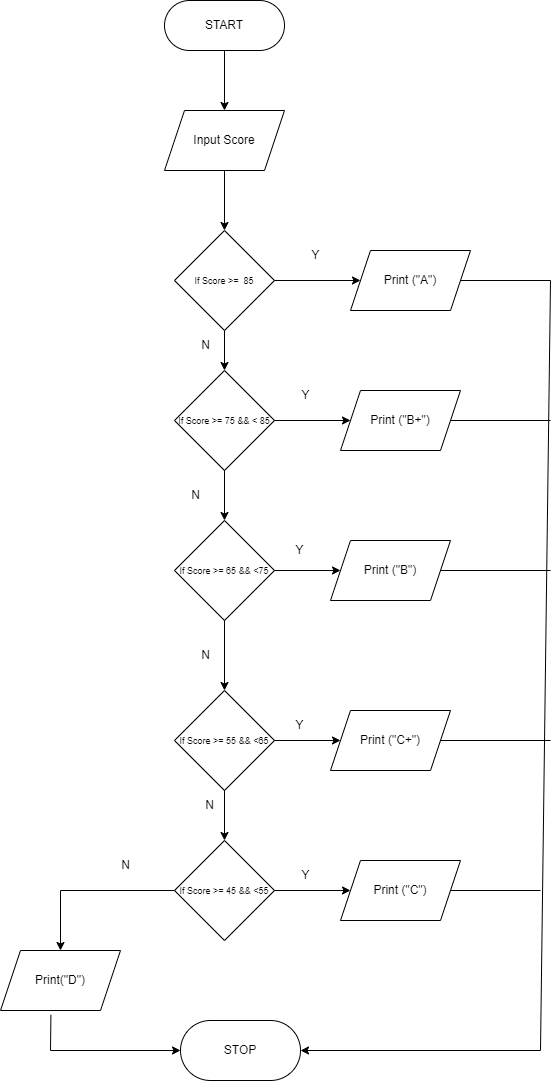

The diagram above was exported from draw.io. Its source (the exported page's mxGraphModel, read from the mxfile embedded in the PNG):
<mxGraphModel dx="1050" dy="574" grid="1" gridSize="10" guides="1" tooltips="1" connect="1" arrows="1" fold="1" page="1" pageScale="1" pageWidth="827" pageHeight="1169" math="0" shadow="0">
  <root>
    <mxCell id="WIyWlLk6GJQsqaUBKTNV-0" />
    <mxCell id="WIyWlLk6GJQsqaUBKTNV-1" parent="WIyWlLk6GJQsqaUBKTNV-0" />
    <mxCell id="aWakp6Ag5mr0QiwYqUFE-0" value="START" style="rounded=1;whiteSpace=wrap;html=1;arcSize=50;" vertex="1" parent="WIyWlLk6GJQsqaUBKTNV-1">
      <mxGeometry x="354" y="50" width="120" height="50" as="geometry" />
    </mxCell>
    <mxCell id="aWakp6Ag5mr0QiwYqUFE-1" value="Input Score" style="shape=parallelogram;perimeter=parallelogramPerimeter;whiteSpace=wrap;html=1;fixedSize=1;" vertex="1" parent="WIyWlLk6GJQsqaUBKTNV-1">
      <mxGeometry x="354" y="160" width="120" height="60" as="geometry" />
    </mxCell>
    <mxCell id="aWakp6Ag5mr0QiwYqUFE-2" value="&lt;font style=&quot;font-size: 9px;&quot;&gt;If Score &amp;gt;= 75 &amp;amp;&amp;amp; &amp;lt; 85&lt;/font&gt;" style="rhombus;whiteSpace=wrap;html=1;" vertex="1" parent="WIyWlLk6GJQsqaUBKTNV-1">
      <mxGeometry x="364" y="420" width="100" height="100" as="geometry" />
    </mxCell>
    <mxCell id="aWakp6Ag5mr0QiwYqUFE-3" value="&lt;font style=&quot;font-size: 9px;&quot;&gt;If Score &amp;gt;= 65 &amp;amp;&amp;amp; &amp;lt;75&lt;/font&gt;" style="rhombus;whiteSpace=wrap;html=1;" vertex="1" parent="WIyWlLk6GJQsqaUBKTNV-1">
      <mxGeometry x="364" y="570" width="100" height="100" as="geometry" />
    </mxCell>
    <mxCell id="aWakp6Ag5mr0QiwYqUFE-4" value="&lt;font style=&quot;font-size: 9px;&quot;&gt;If Score &amp;gt;= 55 &amp;amp;&amp;amp; &amp;lt;65&lt;/font&gt;" style="rhombus;whiteSpace=wrap;html=1;" vertex="1" parent="WIyWlLk6GJQsqaUBKTNV-1">
      <mxGeometry x="364" y="740" width="100" height="100" as="geometry" />
    </mxCell>
    <mxCell id="aWakp6Ag5mr0QiwYqUFE-5" value="&lt;font style=&quot;font-size: 9px;&quot;&gt;If Score &amp;gt;= 45 &amp;amp;&amp;amp; &amp;lt;55&lt;/font&gt;" style="rhombus;whiteSpace=wrap;html=1;" vertex="1" parent="WIyWlLk6GJQsqaUBKTNV-1">
      <mxGeometry x="364" y="890" width="100" height="100" as="geometry" />
    </mxCell>
    <mxCell id="aWakp6Ag5mr0QiwYqUFE-6" value="Print (&quot;A&quot;)" style="shape=parallelogram;perimeter=parallelogramPerimeter;whiteSpace=wrap;html=1;fixedSize=1;" vertex="1" parent="WIyWlLk6GJQsqaUBKTNV-1">
      <mxGeometry x="540" y="300" width="120" height="60" as="geometry" />
    </mxCell>
    <mxCell id="aWakp6Ag5mr0QiwYqUFE-7" value="Print (&quot;B+&quot;)" style="shape=parallelogram;perimeter=parallelogramPerimeter;whiteSpace=wrap;html=1;fixedSize=1;" vertex="1" parent="WIyWlLk6GJQsqaUBKTNV-1">
      <mxGeometry x="530" y="440" width="120" height="60" as="geometry" />
    </mxCell>
    <mxCell id="aWakp6Ag5mr0QiwYqUFE-8" value="&lt;font style=&quot;font-size: 9px;&quot;&gt;If Score &amp;gt;=&amp;nbsp; 85&lt;/font&gt;" style="rhombus;whiteSpace=wrap;html=1;" vertex="1" parent="WIyWlLk6GJQsqaUBKTNV-1">
      <mxGeometry x="364" y="280" width="100" height="100" as="geometry" />
    </mxCell>
    <mxCell id="aWakp6Ag5mr0QiwYqUFE-9" value="Print (&quot;B&quot;)" style="shape=parallelogram;perimeter=parallelogramPerimeter;whiteSpace=wrap;html=1;fixedSize=1;" vertex="1" parent="WIyWlLk6GJQsqaUBKTNV-1">
      <mxGeometry x="520" y="590" width="120" height="60" as="geometry" />
    </mxCell>
    <mxCell id="aWakp6Ag5mr0QiwYqUFE-10" value="Print (&quot;C+&quot;)" style="shape=parallelogram;perimeter=parallelogramPerimeter;whiteSpace=wrap;html=1;fixedSize=1;" vertex="1" parent="WIyWlLk6GJQsqaUBKTNV-1">
      <mxGeometry x="520" y="760" width="120" height="60" as="geometry" />
    </mxCell>
    <mxCell id="aWakp6Ag5mr0QiwYqUFE-11" value="Print (&quot;C&quot;)" style="shape=parallelogram;perimeter=parallelogramPerimeter;whiteSpace=wrap;html=1;fixedSize=1;" vertex="1" parent="WIyWlLk6GJQsqaUBKTNV-1">
      <mxGeometry x="530" y="910" width="120" height="60" as="geometry" />
    </mxCell>
    <mxCell id="aWakp6Ag5mr0QiwYqUFE-12" value="" style="endArrow=classic;html=1;rounded=0;exitX=0.5;exitY=1;exitDx=0;exitDy=0;entryX=0.5;entryY=0;entryDx=0;entryDy=0;" edge="1" parent="WIyWlLk6GJQsqaUBKTNV-1" source="aWakp6Ag5mr0QiwYqUFE-0" target="aWakp6Ag5mr0QiwYqUFE-1">
      <mxGeometry width="50" height="50" relative="1" as="geometry">
        <mxPoint x="390" y="330" as="sourcePoint" />
        <mxPoint x="440" y="280" as="targetPoint" />
      </mxGeometry>
    </mxCell>
    <mxCell id="aWakp6Ag5mr0QiwYqUFE-13" value="" style="endArrow=classic;html=1;rounded=0;exitX=0.5;exitY=1;exitDx=0;exitDy=0;entryX=0.5;entryY=0;entryDx=0;entryDy=0;" edge="1" parent="WIyWlLk6GJQsqaUBKTNV-1" source="aWakp6Ag5mr0QiwYqUFE-1" target="aWakp6Ag5mr0QiwYqUFE-8">
      <mxGeometry width="50" height="50" relative="1" as="geometry">
        <mxPoint x="390" y="330" as="sourcePoint" />
        <mxPoint x="440" y="280" as="targetPoint" />
      </mxGeometry>
    </mxCell>
    <mxCell id="aWakp6Ag5mr0QiwYqUFE-14" value="" style="endArrow=classic;html=1;rounded=0;exitX=0.5;exitY=1;exitDx=0;exitDy=0;entryX=0.5;entryY=0;entryDx=0;entryDy=0;" edge="1" parent="WIyWlLk6GJQsqaUBKTNV-1" source="aWakp6Ag5mr0QiwYqUFE-8" target="aWakp6Ag5mr0QiwYqUFE-2">
      <mxGeometry width="50" height="50" relative="1" as="geometry">
        <mxPoint x="390" y="330" as="sourcePoint" />
        <mxPoint x="440" y="280" as="targetPoint" />
      </mxGeometry>
    </mxCell>
    <mxCell id="aWakp6Ag5mr0QiwYqUFE-15" value="" style="endArrow=classic;html=1;rounded=0;exitX=0.5;exitY=1;exitDx=0;exitDy=0;entryX=0.5;entryY=0;entryDx=0;entryDy=0;" edge="1" parent="WIyWlLk6GJQsqaUBKTNV-1" source="aWakp6Ag5mr0QiwYqUFE-2" target="aWakp6Ag5mr0QiwYqUFE-3">
      <mxGeometry width="50" height="50" relative="1" as="geometry">
        <mxPoint x="390" y="500" as="sourcePoint" />
        <mxPoint x="440" y="450" as="targetPoint" />
      </mxGeometry>
    </mxCell>
    <mxCell id="aWakp6Ag5mr0QiwYqUFE-16" value="" style="endArrow=classic;html=1;rounded=0;exitX=0.5;exitY=1;exitDx=0;exitDy=0;entryX=0.5;entryY=0;entryDx=0;entryDy=0;" edge="1" parent="WIyWlLk6GJQsqaUBKTNV-1" source="aWakp6Ag5mr0QiwYqUFE-3" target="aWakp6Ag5mr0QiwYqUFE-4">
      <mxGeometry width="50" height="50" relative="1" as="geometry">
        <mxPoint x="390" y="630" as="sourcePoint" />
        <mxPoint x="440" y="580" as="targetPoint" />
      </mxGeometry>
    </mxCell>
    <mxCell id="aWakp6Ag5mr0QiwYqUFE-17" value="" style="endArrow=classic;html=1;rounded=0;exitX=0.5;exitY=1;exitDx=0;exitDy=0;entryX=0.5;entryY=0;entryDx=0;entryDy=0;" edge="1" parent="WIyWlLk6GJQsqaUBKTNV-1" source="aWakp6Ag5mr0QiwYqUFE-4" target="aWakp6Ag5mr0QiwYqUFE-5">
      <mxGeometry width="50" height="50" relative="1" as="geometry">
        <mxPoint x="390" y="760" as="sourcePoint" />
        <mxPoint x="440" y="710" as="targetPoint" />
      </mxGeometry>
    </mxCell>
    <mxCell id="aWakp6Ag5mr0QiwYqUFE-18" value="" style="endArrow=classic;html=1;rounded=0;exitX=1;exitY=0.5;exitDx=0;exitDy=0;entryX=0;entryY=0.5;entryDx=0;entryDy=0;" edge="1" parent="WIyWlLk6GJQsqaUBKTNV-1" source="aWakp6Ag5mr0QiwYqUFE-8" target="aWakp6Ag5mr0QiwYqUFE-6">
      <mxGeometry width="50" height="50" relative="1" as="geometry">
        <mxPoint x="390" y="400" as="sourcePoint" />
        <mxPoint x="440" y="350" as="targetPoint" />
      </mxGeometry>
    </mxCell>
    <mxCell id="aWakp6Ag5mr0QiwYqUFE-19" value="" style="endArrow=classic;html=1;rounded=0;exitX=1;exitY=0.5;exitDx=0;exitDy=0;entryX=0;entryY=0.5;entryDx=0;entryDy=0;" edge="1" parent="WIyWlLk6GJQsqaUBKTNV-1" source="aWakp6Ag5mr0QiwYqUFE-2" target="aWakp6Ag5mr0QiwYqUFE-7">
      <mxGeometry width="50" height="50" relative="1" as="geometry">
        <mxPoint x="390" y="430" as="sourcePoint" />
        <mxPoint x="440" y="380" as="targetPoint" />
      </mxGeometry>
    </mxCell>
    <mxCell id="aWakp6Ag5mr0QiwYqUFE-20" value="" style="endArrow=classic;html=1;rounded=0;exitX=1;exitY=0.5;exitDx=0;exitDy=0;entryX=0;entryY=0.5;entryDx=0;entryDy=0;" edge="1" parent="WIyWlLk6GJQsqaUBKTNV-1" source="aWakp6Ag5mr0QiwYqUFE-3" target="aWakp6Ag5mr0QiwYqUFE-9">
      <mxGeometry width="50" height="50" relative="1" as="geometry">
        <mxPoint x="390" y="560" as="sourcePoint" />
        <mxPoint x="440" y="510" as="targetPoint" />
      </mxGeometry>
    </mxCell>
    <mxCell id="aWakp6Ag5mr0QiwYqUFE-21" value="" style="endArrow=classic;html=1;rounded=0;exitX=1;exitY=0.5;exitDx=0;exitDy=0;entryX=0;entryY=0.5;entryDx=0;entryDy=0;" edge="1" parent="WIyWlLk6GJQsqaUBKTNV-1" source="aWakp6Ag5mr0QiwYqUFE-4" target="aWakp6Ag5mr0QiwYqUFE-10">
      <mxGeometry width="50" height="50" relative="1" as="geometry">
        <mxPoint x="390" y="760" as="sourcePoint" />
        <mxPoint x="440" y="710" as="targetPoint" />
      </mxGeometry>
    </mxCell>
    <mxCell id="aWakp6Ag5mr0QiwYqUFE-22" value="" style="endArrow=classic;html=1;rounded=0;exitX=1;exitY=0.5;exitDx=0;exitDy=0;entryX=0;entryY=0.5;entryDx=0;entryDy=0;" edge="1" parent="WIyWlLk6GJQsqaUBKTNV-1" source="aWakp6Ag5mr0QiwYqUFE-5" target="aWakp6Ag5mr0QiwYqUFE-11">
      <mxGeometry width="50" height="50" relative="1" as="geometry">
        <mxPoint x="390" y="900" as="sourcePoint" />
        <mxPoint x="440" y="850" as="targetPoint" />
      </mxGeometry>
    </mxCell>
    <mxCell id="aWakp6Ag5mr0QiwYqUFE-23" value="Y" style="text;html=1;align=center;verticalAlign=middle;resizable=0;points=[];autosize=1;strokeColor=none;fillColor=none;" vertex="1" parent="WIyWlLk6GJQsqaUBKTNV-1">
      <mxGeometry x="490" y="290" width="30" height="30" as="geometry" />
    </mxCell>
    <mxCell id="aWakp6Ag5mr0QiwYqUFE-24" value="N" style="text;html=1;align=center;verticalAlign=middle;resizable=0;points=[];autosize=1;strokeColor=none;fillColor=none;" vertex="1" parent="WIyWlLk6GJQsqaUBKTNV-1">
      <mxGeometry x="380" y="380" width="30" height="30" as="geometry" />
    </mxCell>
    <mxCell id="aWakp6Ag5mr0QiwYqUFE-25" value="Y" style="text;html=1;align=center;verticalAlign=middle;resizable=0;points=[];autosize=1;strokeColor=none;fillColor=none;" vertex="1" parent="WIyWlLk6GJQsqaUBKTNV-1">
      <mxGeometry x="480" y="430" width="30" height="30" as="geometry" />
    </mxCell>
    <mxCell id="aWakp6Ag5mr0QiwYqUFE-28" value="N" style="text;html=1;align=center;verticalAlign=middle;resizable=0;points=[];autosize=1;strokeColor=none;fillColor=none;" vertex="1" parent="WIyWlLk6GJQsqaUBKTNV-1">
      <mxGeometry x="370" y="530" width="30" height="30" as="geometry" />
    </mxCell>
    <mxCell id="aWakp6Ag5mr0QiwYqUFE-29" value="Y" style="text;html=1;align=center;verticalAlign=middle;resizable=0;points=[];autosize=1;strokeColor=none;fillColor=none;" vertex="1" parent="WIyWlLk6GJQsqaUBKTNV-1">
      <mxGeometry x="474" y="585" width="30" height="30" as="geometry" />
    </mxCell>
    <mxCell id="aWakp6Ag5mr0QiwYqUFE-30" value="N" style="text;html=1;align=center;verticalAlign=middle;resizable=0;points=[];autosize=1;strokeColor=none;fillColor=none;" vertex="1" parent="WIyWlLk6GJQsqaUBKTNV-1">
      <mxGeometry x="380" y="690" width="30" height="30" as="geometry" />
    </mxCell>
    <mxCell id="aWakp6Ag5mr0QiwYqUFE-31" value="Y" style="text;html=1;align=center;verticalAlign=middle;resizable=0;points=[];autosize=1;strokeColor=none;fillColor=none;" vertex="1" parent="WIyWlLk6GJQsqaUBKTNV-1">
      <mxGeometry x="474" y="760" width="30" height="30" as="geometry" />
    </mxCell>
    <mxCell id="aWakp6Ag5mr0QiwYqUFE-32" value="Y" style="text;html=1;align=center;verticalAlign=middle;resizable=0;points=[];autosize=1;strokeColor=none;fillColor=none;" vertex="1" parent="WIyWlLk6GJQsqaUBKTNV-1">
      <mxGeometry x="480" y="910" width="30" height="30" as="geometry" />
    </mxCell>
    <mxCell id="aWakp6Ag5mr0QiwYqUFE-33" value="N" style="text;html=1;align=center;verticalAlign=middle;resizable=0;points=[];autosize=1;strokeColor=none;fillColor=none;" vertex="1" parent="WIyWlLk6GJQsqaUBKTNV-1">
      <mxGeometry x="384" y="840" width="30" height="30" as="geometry" />
    </mxCell>
    <mxCell id="aWakp6Ag5mr0QiwYqUFE-34" value="Print(&quot;D&quot;)" style="shape=parallelogram;perimeter=parallelogramPerimeter;whiteSpace=wrap;html=1;fixedSize=1;" vertex="1" parent="WIyWlLk6GJQsqaUBKTNV-1">
      <mxGeometry x="190" y="1000" width="120" height="60" as="geometry" />
    </mxCell>
    <mxCell id="aWakp6Ag5mr0QiwYqUFE-35" value="" style="endArrow=classic;html=1;rounded=0;exitX=0;exitY=0.5;exitDx=0;exitDy=0;entryX=0.5;entryY=0;entryDx=0;entryDy=0;" edge="1" parent="WIyWlLk6GJQsqaUBKTNV-1" source="aWakp6Ag5mr0QiwYqUFE-5" target="aWakp6Ag5mr0QiwYqUFE-34">
      <mxGeometry width="50" height="50" relative="1" as="geometry">
        <mxPoint x="390" y="960" as="sourcePoint" />
        <mxPoint x="220" y="920" as="targetPoint" />
        <Array as="points">
          <mxPoint x="250" y="940" />
        </Array>
      </mxGeometry>
    </mxCell>
    <mxCell id="aWakp6Ag5mr0QiwYqUFE-36" value="N" style="text;html=1;align=center;verticalAlign=middle;resizable=0;points=[];autosize=1;strokeColor=none;fillColor=none;" vertex="1" parent="WIyWlLk6GJQsqaUBKTNV-1">
      <mxGeometry x="300" y="900" width="30" height="30" as="geometry" />
    </mxCell>
    <mxCell id="aWakp6Ag5mr0QiwYqUFE-37" value="STOP" style="rounded=1;whiteSpace=wrap;html=1;arcSize=50;" vertex="1" parent="WIyWlLk6GJQsqaUBKTNV-1">
      <mxGeometry x="370" y="1070" width="120" height="60" as="geometry" />
    </mxCell>
    <mxCell id="aWakp6Ag5mr0QiwYqUFE-38" value="" style="endArrow=classic;html=1;rounded=0;exitX=1;exitY=0.5;exitDx=0;exitDy=0;entryX=1;entryY=0.5;entryDx=0;entryDy=0;" edge="1" parent="WIyWlLk6GJQsqaUBKTNV-1" source="aWakp6Ag5mr0QiwYqUFE-6" target="aWakp6Ag5mr0QiwYqUFE-37">
      <mxGeometry width="50" height="50" relative="1" as="geometry">
        <mxPoint x="390" y="400" as="sourcePoint" />
        <mxPoint x="680" y="1150" as="targetPoint" />
        <Array as="points">
          <mxPoint x="740" y="330" />
          <mxPoint x="730" y="1100" />
        </Array>
      </mxGeometry>
    </mxCell>
    <mxCell id="aWakp6Ag5mr0QiwYqUFE-40" value="" style="endArrow=none;html=1;rounded=0;exitX=1;exitY=0.5;exitDx=0;exitDy=0;" edge="1" parent="WIyWlLk6GJQsqaUBKTNV-1" source="aWakp6Ag5mr0QiwYqUFE-7">
      <mxGeometry width="50" height="50" relative="1" as="geometry">
        <mxPoint x="390" y="580" as="sourcePoint" />
        <mxPoint x="740" y="470" as="targetPoint" />
      </mxGeometry>
    </mxCell>
    <mxCell id="aWakp6Ag5mr0QiwYqUFE-41" value="" style="endArrow=none;html=1;rounded=0;exitX=1;exitY=0.5;exitDx=0;exitDy=0;startSize=5;" edge="1" parent="WIyWlLk6GJQsqaUBKTNV-1" source="aWakp6Ag5mr0QiwYqUFE-9">
      <mxGeometry width="50" height="50" relative="1" as="geometry">
        <mxPoint x="390" y="580" as="sourcePoint" />
        <mxPoint x="740" y="620" as="targetPoint" />
      </mxGeometry>
    </mxCell>
    <mxCell id="aWakp6Ag5mr0QiwYqUFE-42" value="" style="endArrow=none;html=1;rounded=0;exitX=1;exitY=0.5;exitDx=0;exitDy=0;" edge="1" parent="WIyWlLk6GJQsqaUBKTNV-1" source="aWakp6Ag5mr0QiwYqUFE-10">
      <mxGeometry width="50" height="50" relative="1" as="geometry">
        <mxPoint x="390" y="580" as="sourcePoint" />
        <mxPoint x="740" y="790" as="targetPoint" />
      </mxGeometry>
    </mxCell>
    <mxCell id="aWakp6Ag5mr0QiwYqUFE-43" value="" style="endArrow=none;html=1;rounded=0;exitX=1;exitY=0.5;exitDx=0;exitDy=0;" edge="1" parent="WIyWlLk6GJQsqaUBKTNV-1">
      <mxGeometry width="50" height="50" relative="1" as="geometry">
        <mxPoint x="640" y="940" as="sourcePoint" />
        <mxPoint x="730" y="940" as="targetPoint" />
      </mxGeometry>
    </mxCell>
    <mxCell id="aWakp6Ag5mr0QiwYqUFE-44" value="" style="endArrow=classic;html=1;rounded=0;exitX=0.42;exitY=1.073;exitDx=0;exitDy=0;exitPerimeter=0;entryX=0;entryY=0.5;entryDx=0;entryDy=0;" edge="1" parent="WIyWlLk6GJQsqaUBKTNV-1" source="aWakp6Ag5mr0QiwYqUFE-34" target="aWakp6Ag5mr0QiwYqUFE-37">
      <mxGeometry width="50" height="50" relative="1" as="geometry">
        <mxPoint x="390" y="1020" as="sourcePoint" />
        <mxPoint x="360" y="1100" as="targetPoint" />
        <Array as="points">
          <mxPoint x="240" y="1100" />
        </Array>
      </mxGeometry>
    </mxCell>
  </root>
</mxGraphModel>